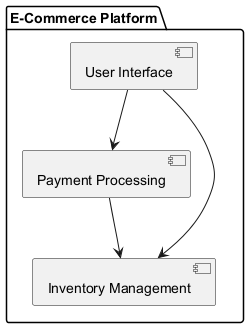

The diagram above was rendered by PlantUML. Its source (embedded in the PNG):
@startuml
package "E-Commerce Platform" {
    [User Interface] --> [Payment Processing]
    [User Interface] --> [Inventory Management]
    [Payment Processing] --> [Inventory Management]
}
@enduml